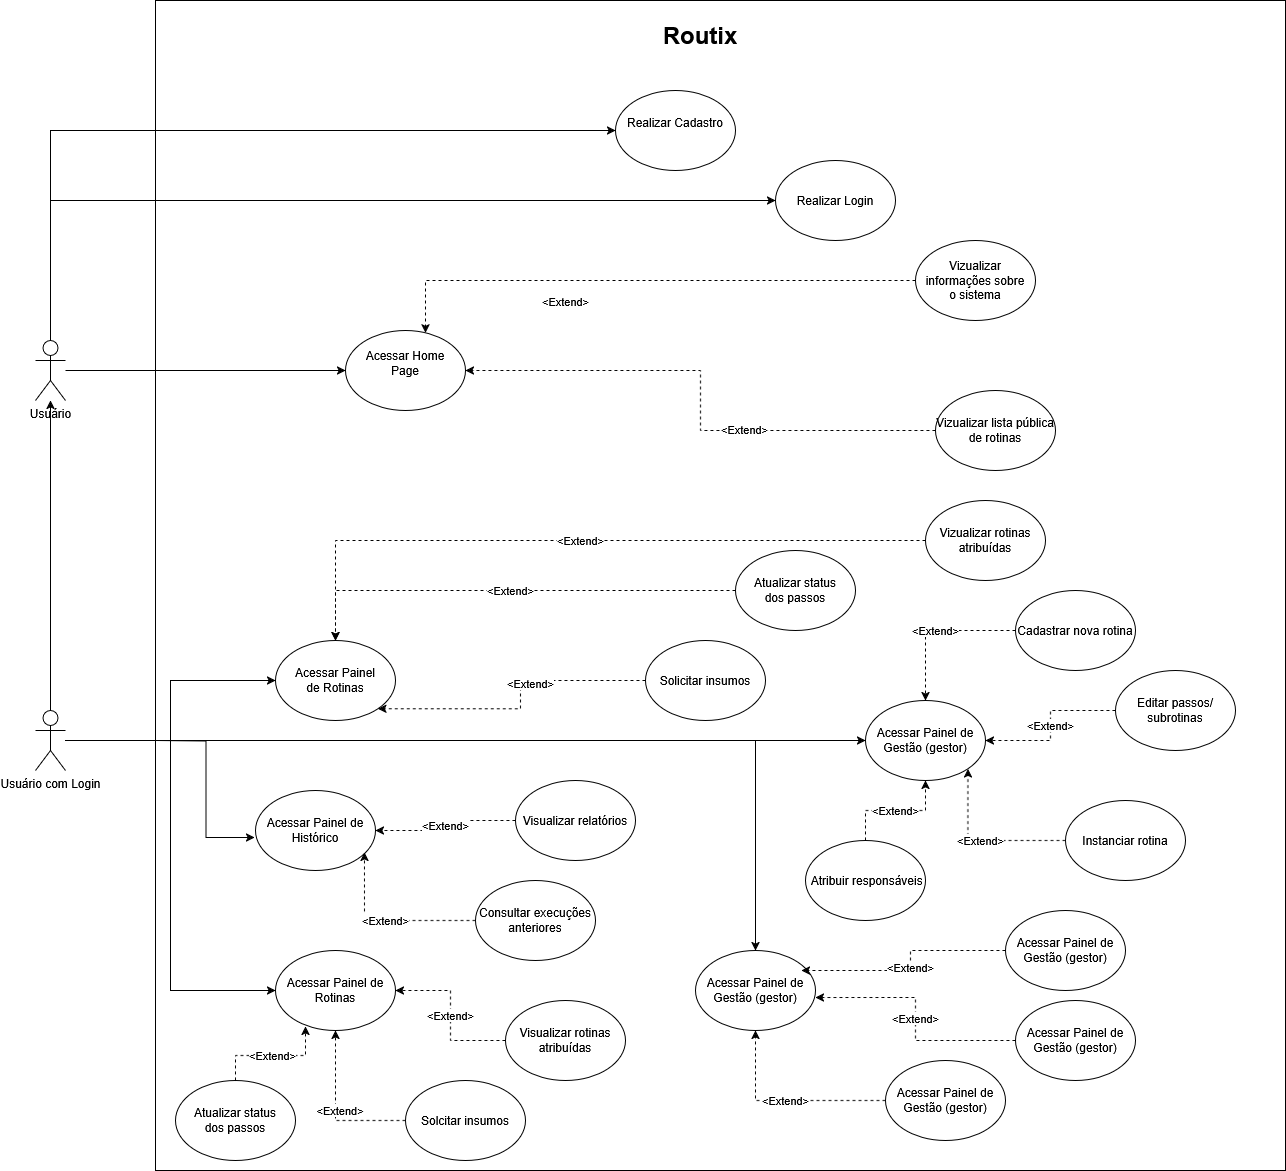

The diagram above was exported from draw.io. Its source (the exported page's mxGraphModel, read from the mxfile embedded in the PNG):
<mxGraphModel dx="2954" dy="2727" grid="1" gridSize="10" guides="0" tooltips="1" connect="1" arrows="1" fold="1" page="1" pageScale="1" pageWidth="850" pageHeight="1100" background="#ffffff" math="0" shadow="0">
  <root>
    <mxCell id="0" />
    <mxCell id="1" parent="0" />
    <mxCell id="DWlBGO_BGzMlCAT1b5ew-11" value="" style="edgeStyle=orthogonalEdgeStyle;rounded=0;orthogonalLoop=1;jettySize=auto;html=1;" edge="1" parent="1" source="DWlBGO_BGzMlCAT1b5ew-1" target="DWlBGO_BGzMlCAT1b5ew-5">
      <mxGeometry relative="1" as="geometry">
        <mxPoint x="95" y="500" as="targetPoint" />
      </mxGeometry>
    </mxCell>
    <mxCell id="DWlBGO_BGzMlCAT1b5ew-4" value="" style="rounded=0;whiteSpace=wrap;html=1;" vertex="1" parent="1">
      <mxGeometry x="200" y="-70" width="1130" height="1170" as="geometry" />
    </mxCell>
    <mxCell id="DWlBGO_BGzMlCAT1b5ew-60" style="edgeStyle=orthogonalEdgeStyle;rounded=0;orthogonalLoop=1;jettySize=auto;html=1;" edge="1" parent="1" source="DWlBGO_BGzMlCAT1b5ew-1" target="DWlBGO_BGzMlCAT1b5ew-47">
      <mxGeometry relative="1" as="geometry" />
    </mxCell>
    <mxCell id="DWlBGO_BGzMlCAT1b5ew-70" style="edgeStyle=orthogonalEdgeStyle;rounded=0;orthogonalLoop=1;jettySize=auto;html=1;entryX=0;entryY=0.5;entryDx=0;entryDy=0;" edge="1" parent="1" source="DWlBGO_BGzMlCAT1b5ew-1" target="DWlBGO_BGzMlCAT1b5ew-65">
      <mxGeometry relative="1" as="geometry" />
    </mxCell>
    <mxCell id="DWlBGO_BGzMlCAT1b5ew-79" style="edgeStyle=orthogonalEdgeStyle;rounded=0;orthogonalLoop=1;jettySize=auto;html=1;entryX=0;entryY=0.5;entryDx=0;entryDy=0;" edge="1" parent="1" source="DWlBGO_BGzMlCAT1b5ew-1" target="DWlBGO_BGzMlCAT1b5ew-51">
      <mxGeometry relative="1" as="geometry" />
    </mxCell>
    <mxCell id="DWlBGO_BGzMlCAT1b5ew-89" style="edgeStyle=orthogonalEdgeStyle;rounded=0;orthogonalLoop=1;jettySize=auto;html=1;" edge="1" parent="1" source="DWlBGO_BGzMlCAT1b5ew-1" target="DWlBGO_BGzMlCAT1b5ew-84">
      <mxGeometry relative="1" as="geometry" />
    </mxCell>
    <mxCell id="DWlBGO_BGzMlCAT1b5ew-1" value="&lt;div&gt;Usuário com Login&lt;/div&gt;&lt;div&gt;&lt;br&gt;&lt;/div&gt;&lt;div&gt;&lt;br&gt;&lt;/div&gt;" style="shape=umlActor;verticalLabelPosition=bottom;verticalAlign=top;html=1;outlineConnect=0;" vertex="1" parent="1">
      <mxGeometry x="80" y="640" width="30" height="60" as="geometry" />
    </mxCell>
    <mxCell id="DWlBGO_BGzMlCAT1b5ew-31" style="edgeStyle=orthogonalEdgeStyle;rounded=0;orthogonalLoop=1;jettySize=auto;html=1;" edge="1" parent="1" source="DWlBGO_BGzMlCAT1b5ew-5" target="DWlBGO_BGzMlCAT1b5ew-16">
      <mxGeometry relative="1" as="geometry" />
    </mxCell>
    <mxCell id="DWlBGO_BGzMlCAT1b5ew-32" style="edgeStyle=orthogonalEdgeStyle;rounded=0;orthogonalLoop=1;jettySize=auto;html=1;entryX=0;entryY=0.5;entryDx=0;entryDy=0;" edge="1" parent="1" source="DWlBGO_BGzMlCAT1b5ew-5" target="DWlBGO_BGzMlCAT1b5ew-18">
      <mxGeometry relative="1" as="geometry">
        <Array as="points">
          <mxPoint x="95" y="60" />
        </Array>
      </mxGeometry>
    </mxCell>
    <mxCell id="DWlBGO_BGzMlCAT1b5ew-34" style="edgeStyle=orthogonalEdgeStyle;rounded=0;orthogonalLoop=1;jettySize=auto;html=1;entryX=0;entryY=0.5;entryDx=0;entryDy=0;" edge="1" parent="1" source="DWlBGO_BGzMlCAT1b5ew-5" target="DWlBGO_BGzMlCAT1b5ew-21">
      <mxGeometry relative="1" as="geometry">
        <Array as="points">
          <mxPoint x="95" y="130" />
        </Array>
      </mxGeometry>
    </mxCell>
    <mxCell id="DWlBGO_BGzMlCAT1b5ew-5" value="&lt;div&gt;Usuário&lt;/div&gt;&lt;div&gt;&lt;br&gt;&lt;/div&gt;" style="shape=umlActor;verticalLabelPosition=bottom;verticalAlign=top;html=1;outlineConnect=0;" vertex="1" parent="1">
      <mxGeometry x="80" y="270" width="30" height="60" as="geometry" />
    </mxCell>
    <mxCell id="DWlBGO_BGzMlCAT1b5ew-14" value="&lt;h1 dir=&quot;auto&quot; class=&quot;heading-element&quot; tabindex=&quot;-1&quot;&gt;Routix&lt;/h1&gt;" style="text;html=1;align=center;verticalAlign=middle;whiteSpace=wrap;rounded=0;" vertex="1" parent="1">
      <mxGeometry x="390" y="-50" width="710" height="30" as="geometry" />
    </mxCell>
    <mxCell id="DWlBGO_BGzMlCAT1b5ew-16" value="&lt;div&gt;Acessar Home &lt;br&gt;&lt;/div&gt;&lt;div&gt;Page&lt;/div&gt;&lt;div&gt;&lt;br&gt;&lt;/div&gt;" style="ellipse;whiteSpace=wrap;html=1;" vertex="1" parent="1">
      <mxGeometry x="390" y="260" width="120" height="80" as="geometry" />
    </mxCell>
    <mxCell id="DWlBGO_BGzMlCAT1b5ew-18" value="&lt;div&gt;Realizar Cadastro&lt;/div&gt;&lt;div&gt;&lt;br&gt;&lt;/div&gt;" style="ellipse;whiteSpace=wrap;html=1;" vertex="1" parent="1">
      <mxGeometry x="660" y="20" width="120" height="80" as="geometry" />
    </mxCell>
    <mxCell id="DWlBGO_BGzMlCAT1b5ew-38" value="" style="edgeStyle=orthogonalEdgeStyle;rounded=0;orthogonalLoop=1;jettySize=auto;html=1;dashed=1;" edge="1" parent="1" source="DWlBGO_BGzMlCAT1b5ew-19" target="DWlBGO_BGzMlCAT1b5ew-16">
      <mxGeometry relative="1" as="geometry">
        <Array as="points">
          <mxPoint x="470" y="210" />
        </Array>
      </mxGeometry>
    </mxCell>
    <mxCell id="DWlBGO_BGzMlCAT1b5ew-39" value="&lt;div&gt;&amp;lt;Extend&amp;gt;&lt;/div&gt;&lt;div&gt;&lt;br&gt;&lt;/div&gt;" style="edgeLabel;html=1;align=center;verticalAlign=middle;resizable=0;points=[];" vertex="1" connectable="0" parent="DWlBGO_BGzMlCAT1b5ew-38">
      <mxGeometry x="0.2928" y="5" relative="1" as="geometry">
        <mxPoint y="22" as="offset" />
      </mxGeometry>
    </mxCell>
    <mxCell id="DWlBGO_BGzMlCAT1b5ew-19" value="Vizualizar informações sobre &lt;br&gt;o sistema" style="ellipse;whiteSpace=wrap;html=1;" vertex="1" parent="1">
      <mxGeometry x="960" y="170" width="120" height="80" as="geometry" />
    </mxCell>
    <mxCell id="DWlBGO_BGzMlCAT1b5ew-36" style="edgeStyle=orthogonalEdgeStyle;rounded=0;orthogonalLoop=1;jettySize=auto;html=1;dashed=1;" edge="1" parent="1" source="DWlBGO_BGzMlCAT1b5ew-20" target="DWlBGO_BGzMlCAT1b5ew-16">
      <mxGeometry relative="1" as="geometry" />
    </mxCell>
    <mxCell id="DWlBGO_BGzMlCAT1b5ew-40" value="&amp;lt;Extend&amp;gt;" style="edgeLabel;html=1;align=center;verticalAlign=middle;resizable=0;points=[];" vertex="1" connectable="0" parent="DWlBGO_BGzMlCAT1b5ew-36">
      <mxGeometry x="-0.2762" y="-2" relative="1" as="geometry">
        <mxPoint as="offset" />
      </mxGeometry>
    </mxCell>
    <mxCell id="DWlBGO_BGzMlCAT1b5ew-20" value="&lt;div&gt;Vizualizar lista pública de rotinas&lt;/div&gt;" style="ellipse;whiteSpace=wrap;html=1;" vertex="1" parent="1">
      <mxGeometry x="980" y="320" width="120" height="80" as="geometry" />
    </mxCell>
    <mxCell id="DWlBGO_BGzMlCAT1b5ew-21" value="Realizar Login" style="ellipse;whiteSpace=wrap;html=1;" vertex="1" parent="1">
      <mxGeometry x="820" y="90" width="120" height="80" as="geometry" />
    </mxCell>
    <mxCell id="DWlBGO_BGzMlCAT1b5ew-62" value="&lt;div&gt;&amp;lt;Extend&amp;gt;&lt;/div&gt;" style="edgeStyle=orthogonalEdgeStyle;rounded=0;orthogonalLoop=1;jettySize=auto;html=1;dashed=1;" edge="1" parent="1" source="DWlBGO_BGzMlCAT1b5ew-41" target="DWlBGO_BGzMlCAT1b5ew-47">
      <mxGeometry relative="1" as="geometry" />
    </mxCell>
    <mxCell id="DWlBGO_BGzMlCAT1b5ew-41" value="Atualizar status&lt;br&gt;dos passos" style="ellipse;whiteSpace=wrap;html=1;" vertex="1" parent="1">
      <mxGeometry x="780" y="480" width="120" height="80" as="geometry" />
    </mxCell>
    <mxCell id="DWlBGO_BGzMlCAT1b5ew-61" style="edgeStyle=orthogonalEdgeStyle;rounded=0;orthogonalLoop=1;jettySize=auto;html=1;entryX=1;entryY=1;entryDx=0;entryDy=0;dashed=1;" edge="1" parent="1" source="DWlBGO_BGzMlCAT1b5ew-42" target="DWlBGO_BGzMlCAT1b5ew-47">
      <mxGeometry relative="1" as="geometry" />
    </mxCell>
    <mxCell id="DWlBGO_BGzMlCAT1b5ew-64" value="&lt;div&gt;&amp;lt;Extend&amp;gt;&lt;/div&gt;" style="edgeLabel;html=1;align=center;verticalAlign=middle;resizable=0;points=[];" vertex="1" connectable="0" parent="DWlBGO_BGzMlCAT1b5ew-61">
      <mxGeometry x="-0.2146" y="2" relative="1" as="geometry">
        <mxPoint as="offset" />
      </mxGeometry>
    </mxCell>
    <mxCell id="DWlBGO_BGzMlCAT1b5ew-42" value="Solicitar insumos" style="ellipse;whiteSpace=wrap;html=1;" vertex="1" parent="1">
      <mxGeometry x="690" y="570" width="120" height="80" as="geometry" />
    </mxCell>
    <mxCell id="DWlBGO_BGzMlCAT1b5ew-44" value="Acessar Painel de &lt;br&gt;&lt;div&gt;Histórico&lt;/div&gt;" style="ellipse;whiteSpace=wrap;html=1;" vertex="1" parent="1">
      <mxGeometry x="300" y="720" width="120" height="80" as="geometry" />
    </mxCell>
    <mxCell id="DWlBGO_BGzMlCAT1b5ew-83" value="&amp;lt;Extend&amp;gt;" style="edgeStyle=orthogonalEdgeStyle;rounded=0;orthogonalLoop=1;jettySize=auto;html=1;dashed=1;" edge="1" parent="1" source="DWlBGO_BGzMlCAT1b5ew-45" target="DWlBGO_BGzMlCAT1b5ew-51">
      <mxGeometry relative="1" as="geometry">
        <Array as="points">
          <mxPoint x="910" y="740" />
          <mxPoint x="970" y="740" />
        </Array>
      </mxGeometry>
    </mxCell>
    <mxCell id="DWlBGO_BGzMlCAT1b5ew-45" value="&amp;nbsp;Atribuir responsáveis" style="ellipse;whiteSpace=wrap;html=1;" vertex="1" parent="1">
      <mxGeometry x="850" y="770" width="120" height="80" as="geometry" />
    </mxCell>
    <mxCell id="DWlBGO_BGzMlCAT1b5ew-81" value="&amp;lt;Extend&amp;gt;" style="edgeStyle=orthogonalEdgeStyle;rounded=0;orthogonalLoop=1;jettySize=auto;html=1;entryX=1;entryY=0.5;entryDx=0;entryDy=0;dashed=1;" edge="1" parent="1" source="DWlBGO_BGzMlCAT1b5ew-46" target="DWlBGO_BGzMlCAT1b5ew-51">
      <mxGeometry relative="1" as="geometry" />
    </mxCell>
    <mxCell id="DWlBGO_BGzMlCAT1b5ew-46" value="Editar passos/subrotinas" style="ellipse;whiteSpace=wrap;html=1;" vertex="1" parent="1">
      <mxGeometry x="1160" y="600" width="120" height="80" as="geometry" />
    </mxCell>
    <mxCell id="DWlBGO_BGzMlCAT1b5ew-47" value="Acessar Painel &lt;br&gt;&lt;div&gt;de Rotinas&lt;/div&gt;" style="ellipse;whiteSpace=wrap;html=1;" vertex="1" parent="1">
      <mxGeometry x="320" y="570" width="120" height="80" as="geometry" />
    </mxCell>
    <mxCell id="DWlBGO_BGzMlCAT1b5ew-63" value="&amp;lt;Extend&amp;gt;" style="edgeStyle=orthogonalEdgeStyle;rounded=0;orthogonalLoop=1;jettySize=auto;html=1;dashed=1;" edge="1" parent="1" source="DWlBGO_BGzMlCAT1b5ew-48" target="DWlBGO_BGzMlCAT1b5ew-47">
      <mxGeometry relative="1" as="geometry" />
    </mxCell>
    <mxCell id="DWlBGO_BGzMlCAT1b5ew-48" value="&lt;div&gt;Vizualizar rotinas atribuídas&lt;/div&gt;" style="ellipse;whiteSpace=wrap;html=1;" vertex="1" parent="1">
      <mxGeometry x="970" y="430" width="120" height="80" as="geometry" />
    </mxCell>
    <mxCell id="DWlBGO_BGzMlCAT1b5ew-72" value="&amp;nbsp;&amp;nbsp; &amp;lt;Extend&amp;gt;" style="edgeStyle=orthogonalEdgeStyle;rounded=0;orthogonalLoop=1;jettySize=auto;html=1;entryX=0.5;entryY=1;entryDx=0;entryDy=0;dashed=1;" edge="1" parent="1" source="DWlBGO_BGzMlCAT1b5ew-49" target="DWlBGO_BGzMlCAT1b5ew-65">
      <mxGeometry relative="1" as="geometry" />
    </mxCell>
    <mxCell id="DWlBGO_BGzMlCAT1b5ew-49" value="&lt;div&gt;Solcitar insumos&lt;/div&gt;" style="ellipse;whiteSpace=wrap;html=1;" vertex="1" parent="1">
      <mxGeometry x="450" y="1010" width="120" height="80" as="geometry" />
    </mxCell>
    <mxCell id="DWlBGO_BGzMlCAT1b5ew-50" value="Atualizar status &lt;br&gt;dos passos" style="ellipse;whiteSpace=wrap;html=1;" vertex="1" parent="1">
      <mxGeometry x="220" y="1010" width="120" height="80" as="geometry" />
    </mxCell>
    <mxCell id="DWlBGO_BGzMlCAT1b5ew-51" value="Acessar Painel de&lt;br&gt;&lt;div&gt;Gestão (gestor)&lt;/div&gt;" style="ellipse;whiteSpace=wrap;html=1;" vertex="1" parent="1">
      <mxGeometry x="910" y="630" width="120" height="80" as="geometry" />
    </mxCell>
    <mxCell id="DWlBGO_BGzMlCAT1b5ew-73" value="&amp;lt;Extend&amp;gt;" style="edgeStyle=orthogonalEdgeStyle;rounded=0;orthogonalLoop=1;jettySize=auto;html=1;entryX=1;entryY=0.5;entryDx=0;entryDy=0;dashed=1;" edge="1" parent="1" source="DWlBGO_BGzMlCAT1b5ew-52" target="DWlBGO_BGzMlCAT1b5ew-65">
      <mxGeometry relative="1" as="geometry" />
    </mxCell>
    <mxCell id="DWlBGO_BGzMlCAT1b5ew-52" value="Visualizar rotinas &lt;br&gt;&lt;div&gt;atribuídas&lt;/div&gt;" style="ellipse;whiteSpace=wrap;html=1;" vertex="1" parent="1">
      <mxGeometry x="550" y="930" width="120" height="80" as="geometry" />
    </mxCell>
    <mxCell id="DWlBGO_BGzMlCAT1b5ew-76" value="&amp;lt;Extend&amp;gt;" style="edgeStyle=orthogonalEdgeStyle;rounded=0;orthogonalLoop=1;jettySize=auto;html=1;dashed=1;" edge="1" parent="1" source="DWlBGO_BGzMlCAT1b5ew-53" target="DWlBGO_BGzMlCAT1b5ew-44">
      <mxGeometry relative="1" as="geometry" />
    </mxCell>
    <mxCell id="DWlBGO_BGzMlCAT1b5ew-53" value="Visualizar relatórios" style="ellipse;whiteSpace=wrap;html=1;" vertex="1" parent="1">
      <mxGeometry x="560" y="710" width="120" height="80" as="geometry" />
    </mxCell>
    <mxCell id="DWlBGO_BGzMlCAT1b5ew-80" value="&amp;lt;Extend&amp;gt;" style="edgeStyle=orthogonalEdgeStyle;rounded=0;orthogonalLoop=1;jettySize=auto;html=1;entryX=0.5;entryY=0;entryDx=0;entryDy=0;dashed=1;" edge="1" parent="1" source="DWlBGO_BGzMlCAT1b5ew-54" target="DWlBGO_BGzMlCAT1b5ew-51">
      <mxGeometry relative="1" as="geometry" />
    </mxCell>
    <mxCell id="DWlBGO_BGzMlCAT1b5ew-54" value="Cadastrar nova rotina" style="ellipse;whiteSpace=wrap;html=1;" vertex="1" parent="1">
      <mxGeometry x="1060" y="520" width="120" height="80" as="geometry" />
    </mxCell>
    <mxCell id="DWlBGO_BGzMlCAT1b5ew-55" value="Consultar execuções anteriores" style="ellipse;whiteSpace=wrap;html=1;" vertex="1" parent="1">
      <mxGeometry x="520" y="810" width="120" height="80" as="geometry" />
    </mxCell>
    <mxCell id="DWlBGO_BGzMlCAT1b5ew-82" value="&amp;lt;Extend&amp;gt;" style="edgeStyle=orthogonalEdgeStyle;rounded=0;orthogonalLoop=1;jettySize=auto;html=1;entryX=1;entryY=1;entryDx=0;entryDy=0;dashed=1;" edge="1" parent="1" source="DWlBGO_BGzMlCAT1b5ew-56" target="DWlBGO_BGzMlCAT1b5ew-51">
      <mxGeometry relative="1" as="geometry" />
    </mxCell>
    <mxCell id="DWlBGO_BGzMlCAT1b5ew-56" value="Instanciar rotina" style="ellipse;whiteSpace=wrap;html=1;" vertex="1" parent="1">
      <mxGeometry x="1110" y="730" width="120" height="80" as="geometry" />
    </mxCell>
    <mxCell id="DWlBGO_BGzMlCAT1b5ew-65" value="Acessar Painel de&lt;br&gt;&lt;div&gt;Rotinas&lt;/div&gt;" style="ellipse;whiteSpace=wrap;html=1;" vertex="1" parent="1">
      <mxGeometry x="320" y="880" width="120" height="80" as="geometry" />
    </mxCell>
    <mxCell id="DWlBGO_BGzMlCAT1b5ew-71" value="&amp;lt;Extend&amp;gt;" style="edgeStyle=orthogonalEdgeStyle;rounded=0;orthogonalLoop=1;jettySize=auto;html=1;entryX=0.25;entryY=0.95;entryDx=0;entryDy=0;entryPerimeter=0;dashed=1;" edge="1" parent="1" source="DWlBGO_BGzMlCAT1b5ew-50" target="DWlBGO_BGzMlCAT1b5ew-65">
      <mxGeometry relative="1" as="geometry" />
    </mxCell>
    <mxCell id="DWlBGO_BGzMlCAT1b5ew-75" style="edgeStyle=orthogonalEdgeStyle;rounded=0;orthogonalLoop=1;jettySize=auto;html=1;entryX=-0.008;entryY=0.588;entryDx=0;entryDy=0;entryPerimeter=0;" edge="1" parent="1" target="DWlBGO_BGzMlCAT1b5ew-44">
      <mxGeometry relative="1" as="geometry">
        <mxPoint x="200" y="670" as="sourcePoint" />
      </mxGeometry>
    </mxCell>
    <mxCell id="DWlBGO_BGzMlCAT1b5ew-77" value="&amp;lt;Extend&amp;gt;" style="edgeStyle=orthogonalEdgeStyle;rounded=0;orthogonalLoop=1;jettySize=auto;html=1;entryX=0.908;entryY=0.775;entryDx=0;entryDy=0;entryPerimeter=0;dashed=1;" edge="1" parent="1" source="DWlBGO_BGzMlCAT1b5ew-55" target="DWlBGO_BGzMlCAT1b5ew-44">
      <mxGeometry relative="1" as="geometry" />
    </mxCell>
    <mxCell id="DWlBGO_BGzMlCAT1b5ew-84" value="Acessar Painel de&lt;br&gt;&lt;div&gt;Gestão (gestor)&lt;/div&gt;" style="ellipse;whiteSpace=wrap;html=1;" vertex="1" parent="1">
      <mxGeometry x="740" y="880" width="120" height="80" as="geometry" />
    </mxCell>
    <mxCell id="DWlBGO_BGzMlCAT1b5ew-85" value="Acessar Painel de&lt;br&gt;&lt;div&gt;Gestão (gestor)&lt;/div&gt;" style="ellipse;whiteSpace=wrap;html=1;" vertex="1" parent="1">
      <mxGeometry x="1050" y="840" width="120" height="80" as="geometry" />
    </mxCell>
    <mxCell id="DWlBGO_BGzMlCAT1b5ew-90" value="&amp;lt;Extend&amp;gt;" style="edgeStyle=orthogonalEdgeStyle;rounded=0;orthogonalLoop=1;jettySize=auto;html=1;entryX=0.5;entryY=1;entryDx=0;entryDy=0;dashed=1;" edge="1" parent="1" source="DWlBGO_BGzMlCAT1b5ew-86" target="DWlBGO_BGzMlCAT1b5ew-84">
      <mxGeometry relative="1" as="geometry" />
    </mxCell>
    <mxCell id="DWlBGO_BGzMlCAT1b5ew-86" value="Acessar Painel de&lt;br&gt;&lt;div&gt;Gestão (gestor)&lt;/div&gt;" style="ellipse;whiteSpace=wrap;html=1;" vertex="1" parent="1">
      <mxGeometry x="930" y="990" width="120" height="80" as="geometry" />
    </mxCell>
    <mxCell id="DWlBGO_BGzMlCAT1b5ew-87" value="Acessar Painel de&lt;br&gt;&lt;div&gt;Gestão (gestor)&lt;/div&gt;" style="ellipse;whiteSpace=wrap;html=1;" vertex="1" parent="1">
      <mxGeometry x="1060" y="930" width="120" height="80" as="geometry" />
    </mxCell>
    <mxCell id="DWlBGO_BGzMlCAT1b5ew-91" value="&amp;lt;Extend&amp;gt;" style="edgeStyle=orthogonalEdgeStyle;rounded=0;orthogonalLoop=1;jettySize=auto;html=1;entryX=1;entryY=0.588;entryDx=0;entryDy=0;entryPerimeter=0;dashed=1;" edge="1" parent="1" source="DWlBGO_BGzMlCAT1b5ew-87" target="DWlBGO_BGzMlCAT1b5ew-84">
      <mxGeometry relative="1" as="geometry" />
    </mxCell>
    <mxCell id="DWlBGO_BGzMlCAT1b5ew-92" value="&amp;lt;Extend&amp;gt;" style="edgeStyle=orthogonalEdgeStyle;rounded=0;orthogonalLoop=1;jettySize=auto;html=1;entryX=0.883;entryY=0.25;entryDx=0;entryDy=0;entryPerimeter=0;dashed=1;" edge="1" parent="1" source="DWlBGO_BGzMlCAT1b5ew-85" target="DWlBGO_BGzMlCAT1b5ew-84">
      <mxGeometry relative="1" as="geometry" />
    </mxCell>
  </root>
</mxGraphModel>